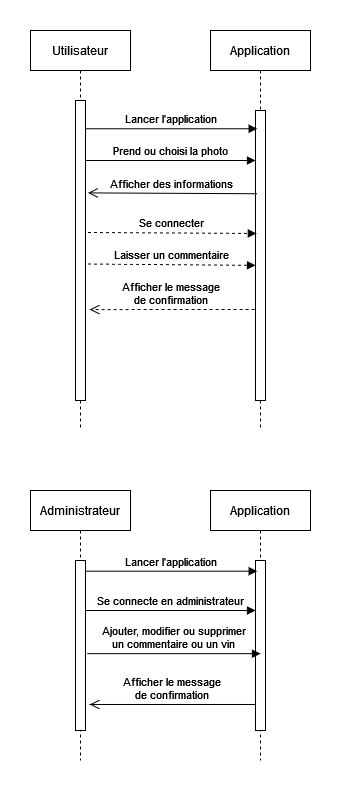

The diagram above was exported from draw.io. Its source (the exported page's mxGraphModel, read from the mxfile embedded in the PNG):
<mxGraphModel dx="1422" dy="872" grid="1" gridSize="10" guides="1" tooltips="1" connect="1" arrows="1" fold="1" page="1" pageScale="1" pageWidth="850" pageHeight="1100" math="0" shadow="0">
  <root>
    <mxCell id="0" />
    <mxCell id="1" parent="0" />
    <mxCell id="3nuBFxr9cyL0pnOWT2aG-1" value="Utilisateur" style="shape=umlLifeline;perimeter=lifelinePerimeter;container=1;collapsible=0;recursiveResize=0;rounded=0;shadow=0;strokeWidth=1;" parent="1" vertex="1">
      <mxGeometry x="120" y="80" width="100" height="400" as="geometry" />
    </mxCell>
    <mxCell id="3nuBFxr9cyL0pnOWT2aG-2" value="" style="points=[];perimeter=orthogonalPerimeter;rounded=0;shadow=0;strokeWidth=1;" parent="3nuBFxr9cyL0pnOWT2aG-1" vertex="1">
      <mxGeometry x="45" y="70" width="10" height="300" as="geometry" />
    </mxCell>
    <mxCell id="3nuBFxr9cyL0pnOWT2aG-5" value="Application" style="shape=umlLifeline;perimeter=lifelinePerimeter;container=1;collapsible=0;recursiveResize=0;rounded=0;shadow=0;strokeWidth=1;" parent="1" vertex="1">
      <mxGeometry x="300" y="80" width="100" height="400" as="geometry" />
    </mxCell>
    <mxCell id="3nuBFxr9cyL0pnOWT2aG-6" value="" style="points=[];perimeter=orthogonalPerimeter;rounded=0;shadow=0;strokeWidth=1;" parent="3nuBFxr9cyL0pnOWT2aG-5" vertex="1">
      <mxGeometry x="45" y="80" width="10" height="290" as="geometry" />
    </mxCell>
    <mxCell id="0Y6cHOQElziwSLfLv44a-3" value="Prend ou choisi la photo" style="verticalAlign=bottom;endArrow=block;entryX=0;entryY=0;shadow=0;strokeWidth=1;" parent="3nuBFxr9cyL0pnOWT2aG-5" edge="1">
      <mxGeometry relative="1" as="geometry">
        <mxPoint x="-125" y="129.9999999999999" as="sourcePoint" />
        <mxPoint x="45" y="129.9999999999999" as="targetPoint" />
      </mxGeometry>
    </mxCell>
    <mxCell id="3nuBFxr9cyL0pnOWT2aG-7" value="Afficher des informations" style="verticalAlign=bottom;endArrow=open;endSize=8;shadow=0;strokeWidth=1;entryX=1.25;entryY=0.308;entryDx=0;entryDy=0;entryPerimeter=0;exitX=0.167;exitY=0.287;exitDx=0;exitDy=0;exitPerimeter=0;" parent="1" source="3nuBFxr9cyL0pnOWT2aG-6" target="3nuBFxr9cyL0pnOWT2aG-2" edge="1">
      <mxGeometry relative="1" as="geometry">
        <mxPoint x="275" y="236" as="targetPoint" />
        <mxPoint x="340" y="300" as="sourcePoint" />
      </mxGeometry>
    </mxCell>
    <mxCell id="3nuBFxr9cyL0pnOWT2aG-8" value="Lancer l'application" style="verticalAlign=bottom;endArrow=block;shadow=0;strokeWidth=1;entryX=0.167;entryY=0.063;entryDx=0;entryDy=0;entryPerimeter=0;" parent="1" source="3nuBFxr9cyL0pnOWT2aG-2" target="3nuBFxr9cyL0pnOWT2aG-6" edge="1">
      <mxGeometry relative="1" as="geometry">
        <mxPoint x="275" y="160" as="sourcePoint" />
        <mxPoint x="340" y="170" as="targetPoint" />
      </mxGeometry>
    </mxCell>
    <mxCell id="0Y6cHOQElziwSLfLv44a-15" value="Administrateur" style="shape=umlLifeline;perimeter=lifelinePerimeter;container=1;collapsible=0;recursiveResize=0;rounded=0;shadow=0;strokeWidth=1;" parent="1" vertex="1">
      <mxGeometry x="120" y="540" width="100" height="270" as="geometry" />
    </mxCell>
    <mxCell id="0Y6cHOQElziwSLfLv44a-16" value="" style="points=[];perimeter=orthogonalPerimeter;rounded=0;shadow=0;strokeWidth=1;" parent="0Y6cHOQElziwSLfLv44a-15" vertex="1">
      <mxGeometry x="45" y="70" width="10" height="170" as="geometry" />
    </mxCell>
    <mxCell id="0Y6cHOQElziwSLfLv44a-17" value="Application" style="shape=umlLifeline;perimeter=lifelinePerimeter;container=1;collapsible=0;recursiveResize=0;rounded=0;shadow=0;strokeWidth=1;" parent="1" vertex="1">
      <mxGeometry x="300" y="540" width="100" height="270" as="geometry" />
    </mxCell>
    <mxCell id="0Y6cHOQElziwSLfLv44a-18" value="" style="points=[];perimeter=orthogonalPerimeter;rounded=0;shadow=0;strokeWidth=1;" parent="0Y6cHOQElziwSLfLv44a-17" vertex="1">
      <mxGeometry x="45" y="70" width="10" height="170" as="geometry" />
    </mxCell>
    <mxCell id="0Y6cHOQElziwSLfLv44a-25" value="Se connecte en administrateur" style="verticalAlign=bottom;endArrow=block;entryX=0;entryY=0;shadow=0;strokeWidth=1;" parent="0Y6cHOQElziwSLfLv44a-17" edge="1">
      <mxGeometry relative="1" as="geometry">
        <mxPoint x="-125" y="120" as="sourcePoint" />
        <mxPoint x="45" y="120" as="targetPoint" />
        <mxPoint as="offset" />
      </mxGeometry>
    </mxCell>
    <mxCell id="0Y6cHOQElziwSLfLv44a-20" value="Lancer l'application" style="verticalAlign=bottom;endArrow=block;shadow=0;strokeWidth=1;entryX=0.167;entryY=0.063;entryDx=0;entryDy=0;entryPerimeter=0;" parent="1" source="0Y6cHOQElziwSLfLv44a-16" target="0Y6cHOQElziwSLfLv44a-18" edge="1">
      <mxGeometry relative="1" as="geometry">
        <mxPoint x="275" y="620" as="sourcePoint" />
        <mxPoint x="340" y="630" as="targetPoint" />
      </mxGeometry>
    </mxCell>
    <mxCell id="ugbdzyXE_qbmF5zqGzf1-2" value="Laisser un commentaire" style="verticalAlign=bottom;endArrow=block;shadow=0;strokeWidth=1;dashed=1;exitX=1.25;exitY=0.545;exitDx=0;exitDy=0;exitPerimeter=0;entryX=0;entryY=0.534;entryDx=0;entryDy=0;entryPerimeter=0;" parent="1" source="3nuBFxr9cyL0pnOWT2aG-2" target="3nuBFxr9cyL0pnOWT2aG-6" edge="1">
      <mxGeometry relative="1" as="geometry">
        <mxPoint x="190" y="340" as="sourcePoint" />
        <mxPoint x="330" y="341" as="targetPoint" />
      </mxGeometry>
    </mxCell>
    <mxCell id="ugbdzyXE_qbmF5zqGzf1-5" value="Afficher le message&#10;de confirmation" style="verticalAlign=bottom;endArrow=open;dashed=1;endSize=8;shadow=0;strokeWidth=1;entryX=1.417;entryY=0.697;entryDx=0;entryDy=0;entryPerimeter=0;exitX=-0.083;exitY=0.686;exitDx=0;exitDy=0;exitPerimeter=0;" parent="1" source="3nuBFxr9cyL0pnOWT2aG-6" target="3nuBFxr9cyL0pnOWT2aG-2" edge="1">
      <mxGeometry relative="1" as="geometry">
        <mxPoint x="180.0000000000001" y="430.72" as="targetPoint" />
        <mxPoint x="348.33000000000004" y="430" as="sourcePoint" />
      </mxGeometry>
    </mxCell>
    <mxCell id="ugbdzyXE_qbmF5zqGzf1-6" value="Ajouter, modifier ou supprimer&#10;un commentaire ou un vin" style="verticalAlign=bottom;endArrow=block;entryX=0.5;entryY=0.548;shadow=0;strokeWidth=1;exitX=1.167;exitY=0.548;exitDx=0;exitDy=0;exitPerimeter=0;entryDx=0;entryDy=0;entryPerimeter=0;" parent="1" source="0Y6cHOQElziwSLfLv44a-16" target="0Y6cHOQElziwSLfLv44a-18" edge="1">
      <mxGeometry relative="1" as="geometry">
        <mxPoint x="180" y="710" as="sourcePoint" />
        <mxPoint x="345" y="709.58" as="targetPoint" />
        <mxPoint as="offset" />
      </mxGeometry>
    </mxCell>
    <mxCell id="0Y6cHOQElziwSLfLv44a-19" value="Afficher le message&#10;de confirmation" style="verticalAlign=bottom;endArrow=open;endSize=8;shadow=0;strokeWidth=1;entryX=1.417;entryY=0.847;entryDx=0;entryDy=0;entryPerimeter=0;exitX=0;exitY=0.847;exitDx=0;exitDy=0;exitPerimeter=0;" parent="1" source="0Y6cHOQElziwSLfLv44a-18" target="0Y6cHOQElziwSLfLv44a-16" edge="1">
      <mxGeometry relative="1" as="geometry">
        <mxPoint x="180" y="780.0000000000001" as="targetPoint" />
        <mxPoint x="345" y="780.0000000000001" as="sourcePoint" />
      </mxGeometry>
    </mxCell>
    <mxCell id="ugbdzyXE_qbmF5zqGzf1-14" value="Se connecter" style="verticalAlign=bottom;endArrow=block;shadow=0;strokeWidth=1;dashed=1;exitX=1.25;exitY=0.44;exitDx=0;exitDy=0;exitPerimeter=0;entryX=0.083;entryY=0.424;entryDx=0;entryDy=0;entryPerimeter=0;" parent="1" source="3nuBFxr9cyL0pnOWT2aG-2" target="3nuBFxr9cyL0pnOWT2aG-6" edge="1">
      <mxGeometry relative="1" as="geometry">
        <mxPoint x="187.5" y="350.75" as="sourcePoint" />
        <mxPoint x="355" y="351.55999999999995" as="targetPoint" />
      </mxGeometry>
    </mxCell>
  </root>
</mxGraphModel>